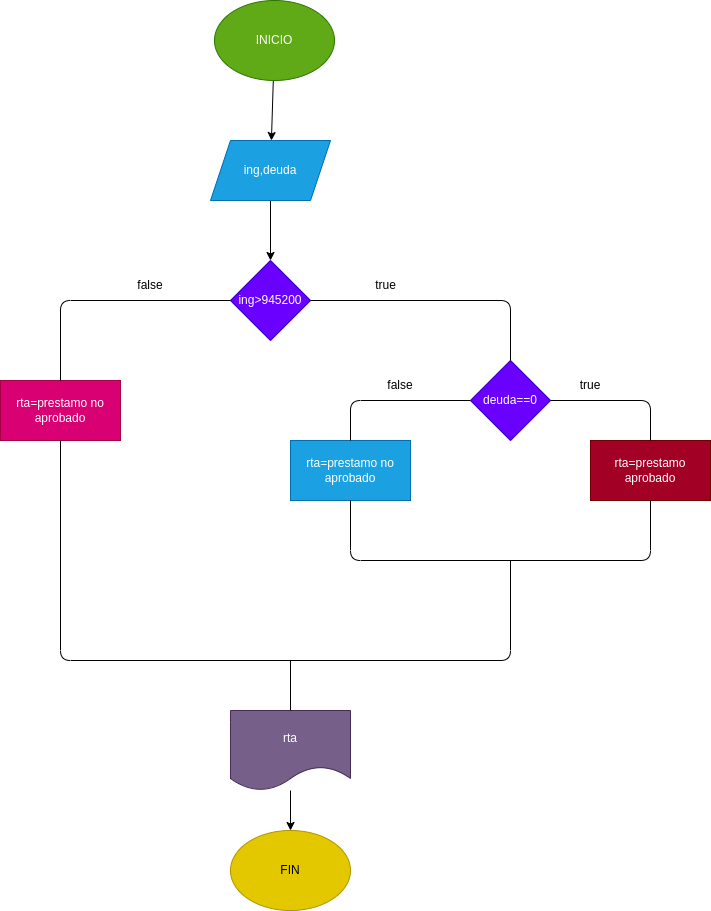

The diagram above was exported from draw.io. Its source (the exported page's mxGraphModel, read from the mxfile embedded in the PNG):
<mxGraphModel dx="662" dy="411" grid="1" gridSize="10" guides="1" tooltips="1" connect="1" arrows="1" fold="1" page="1" pageScale="1" pageWidth="827" pageHeight="1169" math="0" shadow="0">
  <root>
    <mxCell id="0" />
    <mxCell id="1" parent="0" />
    <mxCell id="4" value="" style="edgeStyle=none;html=1;" edge="1" parent="1" source="2" target="3">
      <mxGeometry relative="1" as="geometry" />
    </mxCell>
    <mxCell id="2" value="INICIO" style="ellipse;whiteSpace=wrap;html=1;fillColor=#60a917;fontColor=#ffffff;strokeColor=#2D7600;" vertex="1" parent="1">
      <mxGeometry x="294" y="30" width="120" height="80" as="geometry" />
    </mxCell>
    <mxCell id="6" value="" style="edgeStyle=none;html=1;" edge="1" parent="1" source="3" target="5">
      <mxGeometry relative="1" as="geometry" />
    </mxCell>
    <mxCell id="3" value="ing,deuda" style="shape=parallelogram;perimeter=parallelogramPerimeter;whiteSpace=wrap;html=1;fixedSize=1;fillColor=#1ba1e2;fontColor=#ffffff;strokeColor=#006EAF;" vertex="1" parent="1">
      <mxGeometry x="290" y="170" width="120" height="60" as="geometry" />
    </mxCell>
    <mxCell id="5" value="ing&amp;gt;945200" style="rhombus;whiteSpace=wrap;html=1;fillColor=#6a00ff;fontColor=#ffffff;strokeColor=#3700CC;" vertex="1" parent="1">
      <mxGeometry x="310" y="290" width="80" height="80" as="geometry" />
    </mxCell>
    <mxCell id="7" value="deuda==0" style="rhombus;whiteSpace=wrap;html=1;fillColor=#6a00ff;fontColor=#ffffff;strokeColor=#3700CC;" vertex="1" parent="1">
      <mxGeometry x="550" y="390" width="80" height="80" as="geometry" />
    </mxCell>
    <mxCell id="8" value="" style="endArrow=none;html=1;entryX=1;entryY=0.5;entryDx=0;entryDy=0;exitX=0.5;exitY=0;exitDx=0;exitDy=0;" edge="1" parent="1" source="7" target="5">
      <mxGeometry width="50" height="50" relative="1" as="geometry">
        <mxPoint x="320" y="440" as="sourcePoint" />
        <mxPoint x="370" y="390" as="targetPoint" />
        <Array as="points">
          <mxPoint x="590" y="330" />
        </Array>
      </mxGeometry>
    </mxCell>
    <mxCell id="9" value="rta=prestamo aprobado" style="rounded=0;whiteSpace=wrap;html=1;fillColor=#a20025;fontColor=#ffffff;strokeColor=#6F0000;" vertex="1" parent="1">
      <mxGeometry x="670" y="470" width="120" height="60" as="geometry" />
    </mxCell>
    <mxCell id="10" value="" style="endArrow=none;html=1;entryX=1;entryY=0.5;entryDx=0;entryDy=0;exitX=0.5;exitY=0;exitDx=0;exitDy=0;" edge="1" parent="1" source="9" target="7">
      <mxGeometry width="50" height="50" relative="1" as="geometry">
        <mxPoint x="380" y="560" as="sourcePoint" />
        <mxPoint x="430" y="510" as="targetPoint" />
        <Array as="points">
          <mxPoint x="730" y="430" />
        </Array>
      </mxGeometry>
    </mxCell>
    <mxCell id="11" value="rta=prestamo no aprobado" style="rounded=0;whiteSpace=wrap;html=1;fillColor=#1ba1e2;fontColor=#ffffff;strokeColor=#006EAF;" vertex="1" parent="1">
      <mxGeometry x="370" y="470" width="120" height="60" as="geometry" />
    </mxCell>
    <mxCell id="12" value="" style="endArrow=none;html=1;entryX=0;entryY=0.5;entryDx=0;entryDy=0;exitX=0.5;exitY=0;exitDx=0;exitDy=0;" edge="1" parent="1" source="11" target="7">
      <mxGeometry width="50" height="50" relative="1" as="geometry">
        <mxPoint x="460" y="540" as="sourcePoint" />
        <mxPoint x="520" y="500" as="targetPoint" />
        <Array as="points">
          <mxPoint x="430" y="430" />
        </Array>
      </mxGeometry>
    </mxCell>
    <mxCell id="13" value="rta=prestamo no aprobado" style="rounded=0;whiteSpace=wrap;html=1;fillColor=#d80073;fontColor=#ffffff;strokeColor=#A50040;" vertex="1" parent="1">
      <mxGeometry x="80" y="410" width="120" height="60" as="geometry" />
    </mxCell>
    <mxCell id="14" value="" style="endArrow=none;html=1;entryX=0;entryY=0.5;entryDx=0;entryDy=0;exitX=0.5;exitY=0;exitDx=0;exitDy=0;" edge="1" parent="1" source="13" target="5">
      <mxGeometry width="50" height="50" relative="1" as="geometry">
        <mxPoint x="370" y="540" as="sourcePoint" />
        <mxPoint x="420" y="490" as="targetPoint" />
        <Array as="points">
          <mxPoint x="140" y="330" />
        </Array>
      </mxGeometry>
    </mxCell>
    <mxCell id="15" value="" style="endArrow=none;html=1;entryX=0.5;entryY=1;entryDx=0;entryDy=0;exitX=0.5;exitY=1;exitDx=0;exitDy=0;" edge="1" parent="1" source="11" target="9">
      <mxGeometry width="50" height="50" relative="1" as="geometry">
        <mxPoint x="470" y="610" as="sourcePoint" />
        <mxPoint x="520" y="560" as="targetPoint" />
        <Array as="points">
          <mxPoint x="430" y="590" />
          <mxPoint x="730" y="590" />
        </Array>
      </mxGeometry>
    </mxCell>
    <mxCell id="16" value="" style="endArrow=none;html=1;exitX=0.5;exitY=1;exitDx=0;exitDy=0;" edge="1" parent="1" source="13">
      <mxGeometry width="50" height="50" relative="1" as="geometry">
        <mxPoint x="470" y="610" as="sourcePoint" />
        <mxPoint x="590" y="590" as="targetPoint" />
        <Array as="points">
          <mxPoint x="140" y="690" />
          <mxPoint x="590" y="690" />
        </Array>
      </mxGeometry>
    </mxCell>
    <mxCell id="19" value="" style="edgeStyle=none;html=1;" edge="1" parent="1" source="17" target="18">
      <mxGeometry relative="1" as="geometry" />
    </mxCell>
    <mxCell id="17" value="rta" style="shape=document;whiteSpace=wrap;html=1;boundedLbl=1;fillColor=#76608a;fontColor=#ffffff;strokeColor=#432D57;" vertex="1" parent="1">
      <mxGeometry x="310" y="740" width="120" height="80" as="geometry" />
    </mxCell>
    <mxCell id="18" value="FIN" style="ellipse;whiteSpace=wrap;html=1;fillColor=#e3c800;fontColor=#000000;strokeColor=#B09500;" vertex="1" parent="1">
      <mxGeometry x="310" y="860" width="120" height="80" as="geometry" />
    </mxCell>
    <mxCell id="20" value="" style="endArrow=none;html=1;exitX=0.5;exitY=0;exitDx=0;exitDy=0;" edge="1" parent="1" source="17">
      <mxGeometry width="50" height="50" relative="1" as="geometry">
        <mxPoint x="380" y="790" as="sourcePoint" />
        <mxPoint x="370" y="690" as="targetPoint" />
      </mxGeometry>
    </mxCell>
    <mxCell id="21" value="false" style="text;html=1;strokeColor=none;fillColor=none;align=center;verticalAlign=middle;whiteSpace=wrap;rounded=0;" vertex="1" parent="1">
      <mxGeometry x="200" y="300" width="60" height="30" as="geometry" />
    </mxCell>
    <mxCell id="22" value="true" style="text;html=1;align=center;verticalAlign=middle;resizable=0;points=[];autosize=1;strokeColor=none;fillColor=none;" vertex="1" parent="1">
      <mxGeometry x="445" y="300" width="40" height="30" as="geometry" />
    </mxCell>
    <mxCell id="23" value="false" style="text;html=1;strokeColor=none;fillColor=none;align=center;verticalAlign=middle;whiteSpace=wrap;rounded=0;" vertex="1" parent="1">
      <mxGeometry x="450" y="400" width="60" height="30" as="geometry" />
    </mxCell>
    <mxCell id="24" value="true" style="text;html=1;strokeColor=none;fillColor=none;align=center;verticalAlign=middle;whiteSpace=wrap;rounded=0;" vertex="1" parent="1">
      <mxGeometry x="640" y="400" width="60" height="30" as="geometry" />
    </mxCell>
  </root>
</mxGraphModel>